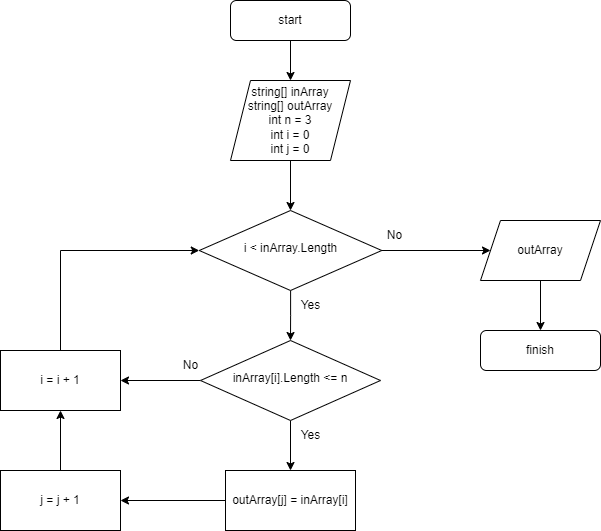

The diagram above was exported from draw.io. Its source (the exported page's mxGraphModel, read from the mxfile embedded in the PNG):
<mxGraphModel dx="1278" dy="627" grid="1" gridSize="10" guides="1" tooltips="1" connect="1" arrows="1" fold="1" page="1" pageScale="1" pageWidth="827" pageHeight="1169" math="0" shadow="0">
  <root>
    <mxCell id="WIyWlLk6GJQsqaUBKTNV-0" />
    <mxCell id="WIyWlLk6GJQsqaUBKTNV-1" parent="WIyWlLk6GJQsqaUBKTNV-0" />
    <mxCell id="6Sx_1yPdW9Dx0fsHnU39-10" style="edgeStyle=orthogonalEdgeStyle;rounded=0;orthogonalLoop=1;jettySize=auto;html=1;entryX=0.5;entryY=0;entryDx=0;entryDy=0;" edge="1" parent="WIyWlLk6GJQsqaUBKTNV-1" source="WIyWlLk6GJQsqaUBKTNV-3" target="6Sx_1yPdW9Dx0fsHnU39-0">
      <mxGeometry relative="1" as="geometry" />
    </mxCell>
    <mxCell id="WIyWlLk6GJQsqaUBKTNV-3" value="start" style="rounded=1;whiteSpace=wrap;html=1;fontSize=12;glass=0;strokeWidth=1;shadow=0;" parent="WIyWlLk6GJQsqaUBKTNV-1" vertex="1">
      <mxGeometry x="270" y="10" width="120" height="40" as="geometry" />
    </mxCell>
    <mxCell id="6Sx_1yPdW9Dx0fsHnU39-6" style="edgeStyle=orthogonalEdgeStyle;rounded=0;orthogonalLoop=1;jettySize=auto;html=1;entryX=0.5;entryY=0;entryDx=0;entryDy=0;" edge="1" parent="WIyWlLk6GJQsqaUBKTNV-1" source="WIyWlLk6GJQsqaUBKTNV-6" target="WIyWlLk6GJQsqaUBKTNV-10">
      <mxGeometry relative="1" as="geometry" />
    </mxCell>
    <mxCell id="6Sx_1yPdW9Dx0fsHnU39-12" style="edgeStyle=orthogonalEdgeStyle;rounded=0;orthogonalLoop=1;jettySize=auto;html=1;entryX=0;entryY=0.5;entryDx=0;entryDy=0;" edge="1" parent="WIyWlLk6GJQsqaUBKTNV-1" source="WIyWlLk6GJQsqaUBKTNV-6" target="6Sx_1yPdW9Dx0fsHnU39-11">
      <mxGeometry relative="1" as="geometry" />
    </mxCell>
    <mxCell id="WIyWlLk6GJQsqaUBKTNV-6" value="i &amp;lt; inArray.Length" style="rhombus;whiteSpace=wrap;html=1;shadow=0;fontFamily=Helvetica;fontSize=12;align=center;strokeWidth=1;spacing=6;spacingTop=-4;" parent="WIyWlLk6GJQsqaUBKTNV-1" vertex="1">
      <mxGeometry x="238.75" y="220" width="182.5" height="80" as="geometry" />
    </mxCell>
    <mxCell id="6Sx_1yPdW9Dx0fsHnU39-5" style="edgeStyle=orthogonalEdgeStyle;rounded=0;orthogonalLoop=1;jettySize=auto;html=1;entryX=1;entryY=0.5;entryDx=0;entryDy=0;" edge="1" parent="WIyWlLk6GJQsqaUBKTNV-1" source="WIyWlLk6GJQsqaUBKTNV-10" target="6Sx_1yPdW9Dx0fsHnU39-3">
      <mxGeometry relative="1" as="geometry" />
    </mxCell>
    <mxCell id="6Sx_1yPdW9Dx0fsHnU39-16" style="edgeStyle=orthogonalEdgeStyle;rounded=0;orthogonalLoop=1;jettySize=auto;html=1;entryX=0.5;entryY=0;entryDx=0;entryDy=0;" edge="1" parent="WIyWlLk6GJQsqaUBKTNV-1" source="WIyWlLk6GJQsqaUBKTNV-10" target="6Sx_1yPdW9Dx0fsHnU39-1">
      <mxGeometry relative="1" as="geometry" />
    </mxCell>
    <mxCell id="WIyWlLk6GJQsqaUBKTNV-10" value="inArray[i].Length &amp;lt;= n" style="rhombus;whiteSpace=wrap;html=1;shadow=0;fontFamily=Helvetica;fontSize=12;align=center;strokeWidth=1;spacing=6;spacingTop=-4;" parent="WIyWlLk6GJQsqaUBKTNV-1" vertex="1">
      <mxGeometry x="240" y="350" width="180" height="80" as="geometry" />
    </mxCell>
    <mxCell id="6Sx_1yPdW9Dx0fsHnU39-9" style="edgeStyle=orthogonalEdgeStyle;rounded=0;orthogonalLoop=1;jettySize=auto;html=1;entryX=0.5;entryY=0;entryDx=0;entryDy=0;" edge="1" parent="WIyWlLk6GJQsqaUBKTNV-1" source="6Sx_1yPdW9Dx0fsHnU39-0" target="WIyWlLk6GJQsqaUBKTNV-6">
      <mxGeometry relative="1" as="geometry" />
    </mxCell>
    <mxCell id="6Sx_1yPdW9Dx0fsHnU39-0" value="string[] inArray&lt;br&gt;string[] outArray&lt;br&gt;int n = 3&lt;br&gt;int i = 0&lt;br&gt;int j = 0" style="shape=parallelogram;perimeter=parallelogramPerimeter;whiteSpace=wrap;html=1;fixedSize=1;" vertex="1" parent="WIyWlLk6GJQsqaUBKTNV-1">
      <mxGeometry x="270" y="90" width="120" height="80" as="geometry" />
    </mxCell>
    <mxCell id="6Sx_1yPdW9Dx0fsHnU39-4" style="edgeStyle=orthogonalEdgeStyle;rounded=0;orthogonalLoop=1;jettySize=auto;html=1;entryX=1;entryY=0.5;entryDx=0;entryDy=0;" edge="1" parent="WIyWlLk6GJQsqaUBKTNV-1" source="6Sx_1yPdW9Dx0fsHnU39-1" target="6Sx_1yPdW9Dx0fsHnU39-2">
      <mxGeometry relative="1" as="geometry" />
    </mxCell>
    <mxCell id="6Sx_1yPdW9Dx0fsHnU39-1" value="outArray[j] = inArray[i]" style="rounded=0;whiteSpace=wrap;html=1;" vertex="1" parent="WIyWlLk6GJQsqaUBKTNV-1">
      <mxGeometry x="265" y="480" width="130" height="60" as="geometry" />
    </mxCell>
    <mxCell id="6Sx_1yPdW9Dx0fsHnU39-7" style="edgeStyle=orthogonalEdgeStyle;rounded=0;orthogonalLoop=1;jettySize=auto;html=1;entryX=0.5;entryY=1;entryDx=0;entryDy=0;" edge="1" parent="WIyWlLk6GJQsqaUBKTNV-1" source="6Sx_1yPdW9Dx0fsHnU39-2" target="6Sx_1yPdW9Dx0fsHnU39-3">
      <mxGeometry relative="1" as="geometry" />
    </mxCell>
    <mxCell id="6Sx_1yPdW9Dx0fsHnU39-2" value="j = j + 1" style="rounded=0;whiteSpace=wrap;html=1;" vertex="1" parent="WIyWlLk6GJQsqaUBKTNV-1">
      <mxGeometry x="40" y="480" width="120" height="60" as="geometry" />
    </mxCell>
    <mxCell id="6Sx_1yPdW9Dx0fsHnU39-8" style="edgeStyle=orthogonalEdgeStyle;rounded=0;orthogonalLoop=1;jettySize=auto;html=1;entryX=0;entryY=0.5;entryDx=0;entryDy=0;" edge="1" parent="WIyWlLk6GJQsqaUBKTNV-1" source="6Sx_1yPdW9Dx0fsHnU39-3" target="WIyWlLk6GJQsqaUBKTNV-6">
      <mxGeometry relative="1" as="geometry">
        <Array as="points">
          <mxPoint x="100" y="260" />
        </Array>
      </mxGeometry>
    </mxCell>
    <mxCell id="6Sx_1yPdW9Dx0fsHnU39-3" value="i = i + 1" style="rounded=0;whiteSpace=wrap;html=1;" vertex="1" parent="WIyWlLk6GJQsqaUBKTNV-1">
      <mxGeometry x="40" y="360" width="120" height="60" as="geometry" />
    </mxCell>
    <mxCell id="6Sx_1yPdW9Dx0fsHnU39-21" style="edgeStyle=orthogonalEdgeStyle;rounded=0;orthogonalLoop=1;jettySize=auto;html=1;entryX=0.5;entryY=0;entryDx=0;entryDy=0;" edge="1" parent="WIyWlLk6GJQsqaUBKTNV-1" source="6Sx_1yPdW9Dx0fsHnU39-11" target="6Sx_1yPdW9Dx0fsHnU39-20">
      <mxGeometry relative="1" as="geometry" />
    </mxCell>
    <mxCell id="6Sx_1yPdW9Dx0fsHnU39-11" value="outArray" style="shape=parallelogram;perimeter=parallelogramPerimeter;whiteSpace=wrap;html=1;fixedSize=1;" vertex="1" parent="WIyWlLk6GJQsqaUBKTNV-1">
      <mxGeometry x="520" y="230" width="120" height="60" as="geometry" />
    </mxCell>
    <mxCell id="6Sx_1yPdW9Dx0fsHnU39-13" value="Yes" style="text;html=1;align=center;verticalAlign=middle;resizable=0;points=[];autosize=1;strokeColor=none;fillColor=none;" vertex="1" parent="WIyWlLk6GJQsqaUBKTNV-1">
      <mxGeometry x="330" y="300" width="40" height="30" as="geometry" />
    </mxCell>
    <mxCell id="6Sx_1yPdW9Dx0fsHnU39-14" value="No" style="text;html=1;align=center;verticalAlign=middle;resizable=0;points=[];autosize=1;strokeColor=none;fillColor=none;" vertex="1" parent="WIyWlLk6GJQsqaUBKTNV-1">
      <mxGeometry x="210" y="360" width="40" height="30" as="geometry" />
    </mxCell>
    <mxCell id="6Sx_1yPdW9Dx0fsHnU39-17" value="Yes" style="text;html=1;align=center;verticalAlign=middle;resizable=0;points=[];autosize=1;strokeColor=none;fillColor=none;" vertex="1" parent="WIyWlLk6GJQsqaUBKTNV-1">
      <mxGeometry x="330" y="430" width="40" height="30" as="geometry" />
    </mxCell>
    <mxCell id="6Sx_1yPdW9Dx0fsHnU39-18" value="No" style="text;html=1;align=center;verticalAlign=middle;resizable=0;points=[];autosize=1;strokeColor=none;fillColor=none;" vertex="1" parent="WIyWlLk6GJQsqaUBKTNV-1">
      <mxGeometry x="414" y="230" width="40" height="30" as="geometry" />
    </mxCell>
    <mxCell id="6Sx_1yPdW9Dx0fsHnU39-20" value="finish" style="rounded=1;whiteSpace=wrap;html=1;fontSize=12;glass=0;strokeWidth=1;shadow=0;" vertex="1" parent="WIyWlLk6GJQsqaUBKTNV-1">
      <mxGeometry x="520" y="340" width="120" height="40" as="geometry" />
    </mxCell>
  </root>
</mxGraphModel>